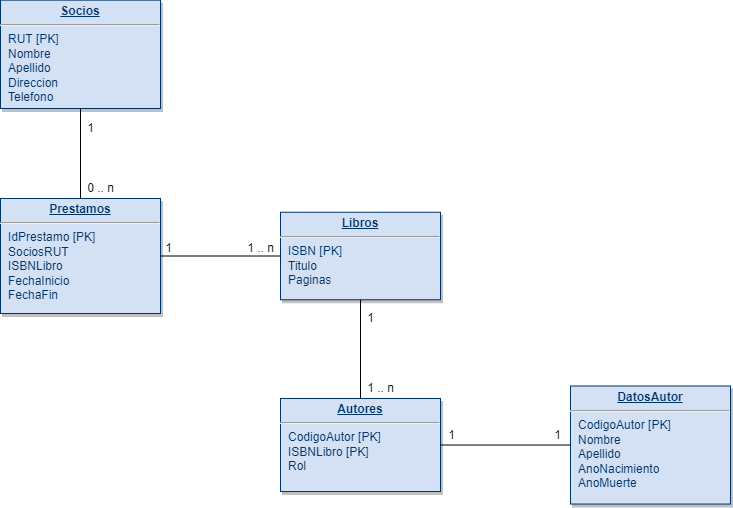

The diagram above was exported from draw.io. Its source (the exported page's mxGraphModel, read from the mxfile embedded in the PNG):
<mxGraphModel dx="1065" dy="496" grid="1" gridSize="10" guides="1" tooltips="1" connect="1" arrows="1" fold="1" page="1" pageScale="1" pageWidth="826" pageHeight="1169" background="none" math="0" shadow="0">
  <root>
    <mxCell id="0" />
    <mxCell id="1" parent="0" />
    <mxCell id="20" value="&lt;p style=&quot;margin: 0px; margin-top: 4px; text-align: center; text-decoration: underline;&quot;&gt;&lt;b&gt;Libros&lt;/b&gt;&lt;/p&gt;&lt;hr&gt;&lt;p style=&quot;margin: 0px; margin-left: 8px;&quot;&gt;ISBN [PK]&lt;/p&gt;&lt;p style=&quot;margin: 0px; margin-left: 8px;&quot;&gt;Titulo&lt;/p&gt;&lt;p style=&quot;margin: 0px; margin-left: 8px;&quot;&gt;Paginas&lt;/p&gt;" style="verticalAlign=top;align=left;overflow=fill;fontSize=12;fontFamily=Helvetica;html=1;strokeColor=#003366;shadow=1;fillColor=#D4E1F5;fontColor=#003366" parent="1" vertex="1">
      <mxGeometry x="320" y="233.75" width="160" height="87.5" as="geometry" />
    </mxCell>
    <mxCell id="21" value="&lt;p style=&quot;margin: 0px; margin-top: 4px; text-align: center; text-decoration: underline;&quot;&gt;&lt;strong&gt;Prestamos&lt;/strong&gt;&lt;/p&gt;&lt;hr&gt;&lt;p style=&quot;margin: 0px; margin-left: 8px;&quot;&gt;IdPrestamo [PK]&lt;/p&gt;&lt;p style=&quot;margin: 0px; margin-left: 8px;&quot;&gt;SociosRUT&lt;/p&gt;&lt;p style=&quot;margin: 0px; margin-left: 8px;&quot;&gt;ISBNLibro&lt;/p&gt;&lt;p style=&quot;margin: 0px; margin-left: 8px;&quot;&gt;FechaInicio&lt;/p&gt;&lt;p style=&quot;margin: 0px; margin-left: 8px;&quot;&gt;FechaFin&lt;/p&gt;" style="verticalAlign=top;align=left;overflow=fill;fontSize=12;fontFamily=Helvetica;html=1;strokeColor=#003366;shadow=1;fillColor=#D4E1F5;fontColor=#003366" parent="1" vertex="1">
      <mxGeometry x="40" y="220" width="160" height="115" as="geometry" />
    </mxCell>
    <mxCell id="24" value="&lt;p style=&quot;margin: 0px; margin-top: 4px; text-align: center; text-decoration: underline;&quot;&gt;&lt;strong&gt;Autores&lt;/strong&gt;&lt;/p&gt;&lt;hr&gt;&lt;p style=&quot;margin: 0px; margin-left: 8px;&quot;&gt;CodigoAutor [PK]&lt;span style=&quot;background-color: initial;&quot;&gt;&lt;br&gt;&lt;/span&gt;&lt;/p&gt;&lt;p style=&quot;margin: 0px; margin-left: 8px;&quot;&gt;&lt;span style=&quot;background-color: initial;&quot;&gt;ISBNLibro [PK]&lt;/span&gt;&lt;/p&gt;&lt;p style=&quot;margin: 0px; margin-left: 8px;&quot;&gt;Rol&lt;/p&gt;" style="verticalAlign=top;align=left;overflow=fill;fontSize=12;fontFamily=Helvetica;html=1;strokeColor=#003366;shadow=1;fillColor=#D4E1F5;fontColor=#003366" parent="1" vertex="1">
      <mxGeometry x="320" y="420" width="160" height="93.04" as="geometry" />
    </mxCell>
    <mxCell id="25" value="&lt;p style=&quot;margin: 0px; margin-top: 4px; text-align: center; text-decoration: underline;&quot;&gt;&lt;strong&gt;Socios&lt;/strong&gt;&lt;/p&gt;&lt;hr&gt;&lt;p style=&quot;margin: 0px; margin-left: 8px;&quot;&gt;RUT [PK]&lt;/p&gt;&lt;p style=&quot;margin: 0px; margin-left: 8px;&quot;&gt;Nombre&lt;/p&gt;&lt;p style=&quot;margin: 0px; margin-left: 8px;&quot;&gt;Apellido&lt;/p&gt;&lt;p style=&quot;margin: 0px; margin-left: 8px;&quot;&gt;Direccion&lt;/p&gt;&lt;p style=&quot;margin: 0px; margin-left: 8px;&quot;&gt;Telefono&lt;/p&gt;" style="verticalAlign=top;align=left;overflow=fill;fontSize=12;fontFamily=Helvetica;html=1;strokeColor=#003366;shadow=1;fillColor=#D4E1F5;fontColor=#003366" parent="1" vertex="1">
      <mxGeometry x="40" y="21.64" width="160" height="108.36" as="geometry" />
    </mxCell>
    <mxCell id="29" value="&lt;p style=&quot;margin: 0px; margin-top: 4px; text-align: center; text-decoration: underline;&quot;&gt;&lt;b&gt;DatosAutor&lt;/b&gt;&lt;/p&gt;&lt;hr&gt;&lt;p style=&quot;margin: 0px; margin-left: 8px;&quot;&gt;CodigoAutor [PK]&amp;nbsp;&lt;/p&gt;&lt;p style=&quot;margin: 0px; margin-left: 8px;&quot;&gt;Nombre&lt;/p&gt;&lt;p style=&quot;margin: 0px; margin-left: 8px;&quot;&gt;Apellido&lt;/p&gt;&lt;p style=&quot;margin: 0px; margin-left: 8px;&quot;&gt;AnoNacimiento&lt;/p&gt;&lt;p style=&quot;margin: 0px; margin-left: 8px;&quot;&gt;AnoMuerte&lt;/p&gt;" style="verticalAlign=top;align=left;overflow=fill;fontSize=12;fontFamily=Helvetica;html=1;strokeColor=#003366;shadow=1;fillColor=#D4E1F5;fontColor=#003366" parent="1" vertex="1">
      <mxGeometry x="610" y="407.50000000000006" width="160" height="118.04" as="geometry" />
    </mxCell>
    <mxCell id="tqOcfAvtSf4vT2W83cX3-114" value="" style="endArrow=none;html=1;rounded=0;entryX=0.5;entryY=1;entryDx=0;entryDy=0;exitX=0.5;exitY=0;exitDx=0;exitDy=0;" edge="1" parent="1" source="21" target="25">
      <mxGeometry width="50" height="50" relative="1" as="geometry">
        <mxPoint x="280" y="170" as="sourcePoint" />
        <mxPoint x="330" y="120" as="targetPoint" />
      </mxGeometry>
    </mxCell>
    <mxCell id="tqOcfAvtSf4vT2W83cX3-115" value="1" style="text;html=1;align=center;verticalAlign=middle;resizable=0;points=[];autosize=1;strokeColor=none;fillColor=none;" vertex="1" parent="1">
      <mxGeometry x="120" y="140" width="20" height="20" as="geometry" />
    </mxCell>
    <mxCell id="tqOcfAvtSf4vT2W83cX3-116" value="0 .. n" style="text;html=1;align=center;verticalAlign=middle;resizable=0;points=[];autosize=1;strokeColor=none;fillColor=none;" vertex="1" parent="1">
      <mxGeometry x="120" y="200" width="40" height="20" as="geometry" />
    </mxCell>
    <mxCell id="tqOcfAvtSf4vT2W83cX3-117" value="" style="endArrow=none;html=1;rounded=0;exitX=1;exitY=0.5;exitDx=0;exitDy=0;entryX=0;entryY=0.5;entryDx=0;entryDy=0;" edge="1" parent="1" source="21" target="20">
      <mxGeometry width="50" height="50" relative="1" as="geometry">
        <mxPoint x="240" y="300" as="sourcePoint" />
        <mxPoint x="290" y="250" as="targetPoint" />
      </mxGeometry>
    </mxCell>
    <mxCell id="tqOcfAvtSf4vT2W83cX3-118" value="1" style="text;html=1;align=center;verticalAlign=middle;resizable=0;points=[];autosize=1;strokeColor=none;fillColor=none;" vertex="1" parent="1">
      <mxGeometry x="198" y="260" width="20" height="20" as="geometry" />
    </mxCell>
    <mxCell id="tqOcfAvtSf4vT2W83cX3-119" value="1 .. n" style="text;html=1;align=center;verticalAlign=middle;resizable=0;points=[];autosize=1;strokeColor=none;fillColor=none;" vertex="1" parent="1">
      <mxGeometry x="280" y="260" width="40" height="20" as="geometry" />
    </mxCell>
    <mxCell id="tqOcfAvtSf4vT2W83cX3-120" value="" style="endArrow=none;html=1;rounded=0;entryX=0.5;entryY=1;entryDx=0;entryDy=0;exitX=0.5;exitY=0;exitDx=0;exitDy=0;" edge="1" parent="1" source="24" target="20">
      <mxGeometry width="50" height="50" relative="1" as="geometry">
        <mxPoint x="380" y="390" as="sourcePoint" />
        <mxPoint x="430" y="340" as="targetPoint" />
      </mxGeometry>
    </mxCell>
    <mxCell id="tqOcfAvtSf4vT2W83cX3-121" value="1" style="text;html=1;align=center;verticalAlign=middle;resizable=0;points=[];autosize=1;strokeColor=none;fillColor=none;" vertex="1" parent="1">
      <mxGeometry x="400" y="330" width="20" height="20" as="geometry" />
    </mxCell>
    <mxCell id="tqOcfAvtSf4vT2W83cX3-122" value="1 .. n" style="text;html=1;align=center;verticalAlign=middle;resizable=0;points=[];autosize=1;strokeColor=none;fillColor=none;" vertex="1" parent="1">
      <mxGeometry x="400" y="400" width="40" height="20" as="geometry" />
    </mxCell>
    <mxCell id="tqOcfAvtSf4vT2W83cX3-123" value="" style="endArrow=none;html=1;rounded=0;exitX=1;exitY=0.5;exitDx=0;exitDy=0;entryX=0;entryY=0.5;entryDx=0;entryDy=0;" edge="1" parent="1" source="24" target="29">
      <mxGeometry width="50" height="50" relative="1" as="geometry">
        <mxPoint x="530" y="490" as="sourcePoint" />
        <mxPoint x="580" y="440" as="targetPoint" />
      </mxGeometry>
    </mxCell>
    <mxCell id="tqOcfAvtSf4vT2W83cX3-124" value="1" style="text;html=1;align=center;verticalAlign=middle;resizable=0;points=[];autosize=1;strokeColor=none;fillColor=none;" vertex="1" parent="1">
      <mxGeometry x="481" y="447" width="20" height="20" as="geometry" />
    </mxCell>
    <mxCell id="tqOcfAvtSf4vT2W83cX3-125" value="1" style="text;html=1;align=center;verticalAlign=middle;resizable=0;points=[];autosize=1;strokeColor=none;fillColor=none;" vertex="1" parent="1">
      <mxGeometry x="587" y="447" width="20" height="20" as="geometry" />
    </mxCell>
  </root>
</mxGraphModel>